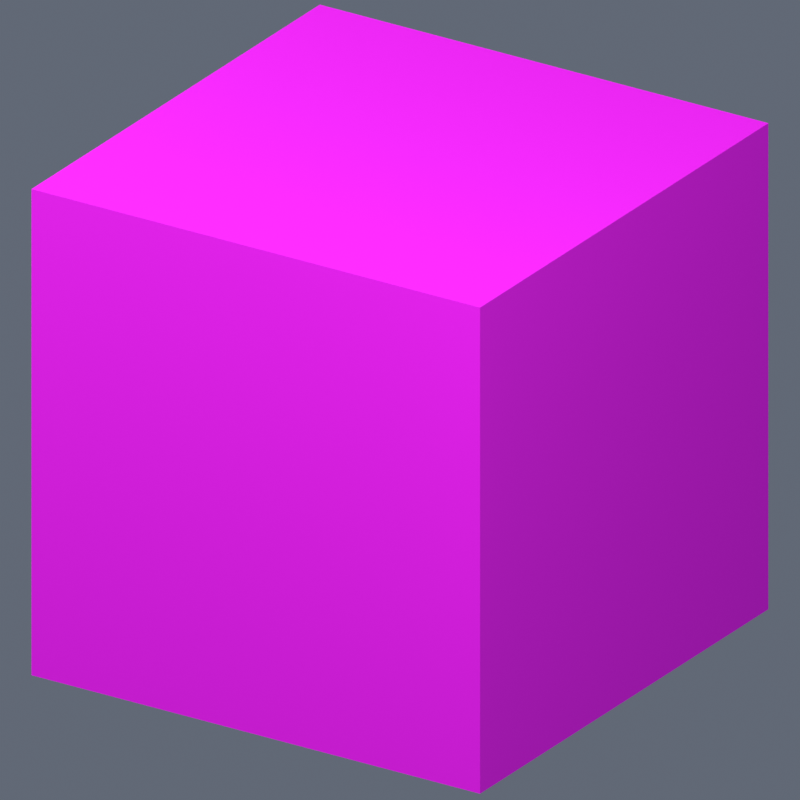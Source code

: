 # Source: Fluxara_Box_Grid.blend  (saved by Blender 4.5.92; exported with 4.5.12 LTS)
import bpy
from mathutils import Matrix  # noqa: F401  (used for matrix-valued properties, if any)

bpy.ops.wm.read_factory_settings(use_empty=True)
scene = bpy.context.scene
scene.name = 'Scene'

# ---- images (referenced by path relative to the original .blend; pixels are not part of the script)
import os
ASSET_DIR = os.environ.get("B2B_ASSET_DIR", "")  # directory of the original .blend (textures are referenced by path, not embedded)
HERE = os.path.dirname(os.path.abspath(__file__))  # packed textures are extracted next to this script under _unpacked/

def load_image(name, relpath, width, height, colorspace="sRGB"):
    """Load a texture the original file referenced (path relative to the .blend, or extracted next to this script)."""
    p = next((c for c in (os.path.join(HERE, relpath), os.path.join(ASSET_DIR, relpath)) if relpath and os.path.exists(c)), "")
    if p:
        img = bpy.data.images.load(p, check_existing=True)
        img.name = name
    else:  # same state as the original file: an image datablock whose file is absent (Cycles renders it pink)
        img = bpy.data.images.new(name, width, height)
        img.source = "FILE"
        img.filepath = "//" + (relpath or name)
    img.colorspace_settings.name = colorspace
    return img
img_fluxara_box_grid_png = load_image('fluxara_box_grid.png', 'library/fluxara_driftlib_boxGrid_a/fluxara_box_grid.png', 1024, 1024, 'sRGB')

# ---- materials (node trees are filled in below, after node groups)
mat_fluxara_box_grid = bpy.data.materials.new('fluxara_box_grid')

# ---- material node trees
mat_fluxara_box_grid.use_nodes = True; mat_fluxara_box_grid.node_tree.nodes.clear()
_N = mat_fluxara_box_grid.node_tree.nodes; _L = mat_fluxara_box_grid.node_tree.links
n0 = _N.new('ShaderNodeBsdfPrincipled'); n0.name = 'Principled BSDF'; n0.location = (-200, 100)
n0.inputs[2].default_value = 0.75
n1 = _N.new('ShaderNodeOutputMaterial'); n1.name = 'Material Output'; n1.location = (200, 100)
n2 = _N.new('ShaderNodeTexImage'); n2.name = 'Image Texture'; n2.location = (0, 0)
n2.image = img_fluxara_box_grid_png
n3 = _N.new('ShaderNodeVertexColor'); n3.name = 'Color Attribute'; n3.location = (0, 0)
n3.layer_name = 'Color'
n4 = _N.new('ShaderNodeMixRGB'); n4.name = 'Mix (Legacy)'; n4.location = (0, 0)
n4.blend_type = 'MULTIPLY'
n4.inputs[0].default_value = 1.0
_L.new(n0.outputs[0], n1.inputs[0])
_L.new(n2.outputs[0], n4.inputs[1])
_L.new(n3.outputs[0], n4.inputs[2])
_L.new(n2.outputs[0], n0.inputs[0])
_L.new(n2.outputs[1], n0.inputs[4])
n1.is_active_output = True

# ---- world
world_preview = bpy.data.worlds.new('Preview'); scene.world = world_preview
world_preview.use_nodes = True; world_preview.node_tree.nodes.clear()
_N = world_preview.node_tree.nodes; _L = world_preview.node_tree.links
n0 = _N.new('ShaderNodeBackground'); n0.name = 'Background'; n0.location = (-200, 100)
n0.inputs[0].default_value = (0.12, 0.14, 0.18, 1.0)
n1 = _N.new('ShaderNodeOutputWorld'); n1.name = 'World Output'; n1.location = (200, 100)
_L.new(n0.outputs[0], n1.inputs[0])
n1.is_active_output = True

# ---- cameras
cam_camera = bpy.data.cameras.new('Camera')
cam_camera.type = 'ORTHO'
cam_camera.ortho_scale = 3.0

# ---- lights
light_area = bpy.data.lights.new('Area', 'AREA')
light_area.energy = 1000.0
light_area.size = 8.0
light_area.size_y = 1.0
light_area_001 = bpy.data.lights.new('Area.001', 'AREA')
light_area_001.energy = 400.0
light_area_001.size = 8.0
light_area_001.size_y = 1.0

# ---- meshes
me_fluxara_box_grid_mesh = bpy.data.meshes.new('Fluxara_Box_Grid_Mesh')
me_fluxara_box_grid_mesh.from_pydata([(-1.0, -1.0, 0.0), (1.0, -1.0, 0.0), (1.0, 1.0, 0.0), (-1.0, 1.0, 0.0), (-1.0, -1.0, 2.0), (-1.0, 1.0, 2.0), (1.0, 1.0, 2.0), (1.0, -1.0, 2.0), (1.0, -1.0, 2.0), (1.0, 1.0, 2.0), (1.0, 1.0, 0.0), (1.0, -1.0, 0.0), (-1.0, -1.0, 2.0), (1.0, -1.0, 2.0), (1.0, -1.0, 0.0), (-1.0, -1.0, 0.0), (-1.0, 1.0, 2.0), (-1.0, -1.0, 2.0), (-1.0, -1.0, 0.0), (-1.0, 1.0, 0.0), (-1.0, 1.0, 0.0), (1.0, 1.0, 0.0), (1.0, 1.0, 2.0), (-1.0, 1.0, 2.0), (-0.9942, -0.9942, 0.005773), (-0.9942, 0.9942, 0.005773), (0.9942, 0.9942, 0.005773), (0.9942, -0.9942, 0.005773), (-0.9942, -0.9942, 1.994), (0.9942, -0.9942, 1.994), (0.9942, 0.9942, 1.994), (-0.9942, 0.9942, 1.994), (0.9942, -0.9942, 1.994), (0.9942, -0.9942, 0.005773), (0.9942, 0.9942, 0.005773), (0.9942, 0.9942, 1.994), (-0.9942, -0.9942, 1.994), (-0.9942, -0.9942, 0.005773), (0.9942, -0.9942, 0.005773), (0.9942, -0.9942, 1.994), (-0.9942, 0.9942, 1.994), (-0.9942, 0.9942, 0.005773), (-0.9942, -0.9942, 0.005773), (-0.9942, -0.9942, 1.994), (-0.9942, 0.9942, 0.005773), (-0.9942, 0.9942, 1.994), (0.9942, 0.9942, 1.994), (0.9942, 0.9942, 0.005773)], [], [(2, 1, 0), (2, 0, 3), (6, 5, 4), (6, 4, 7), (10, 9, 8), (10, 8, 11), (14, 13, 12), (14, 12, 15), (18, 17, 16), (18, 16, 19), (22, 21, 20), (22, 20, 23), (26, 25, 24), (26, 24, 27), (30, 29, 28), (30, 28, 31), (34, 33, 32), (34, 32, 35), (38, 37, 36), (38, 36, 39), (42, 41, 40), (42, 40, 43), (46, 45, 44), (46, 44, 47)])
me_fluxara_box_grid_mesh.polygons.foreach_set('use_smooth', [True] * 24)
_uv = me_fluxara_box_grid_mesh.uv_layers.new(name='UVMap')
_uv.uv.foreach_set('vector', [0.0, 0.0, 1.0, 0.0, 1.0, 1.0, 0.0, 0.0, 1.0, 1.0, 0.0, 1.0, 0.0, 0.0, 1.0, 0.0, 1.0, 1.0, 0.0, 0.0, 1.0, 1.0, 0.0, 1.0, 0.0, 0.0, 1.0, 0.0, 1.0, 1.0, 0.0, 0.0, 1.0, 1.0, 0.0, 1.0, 0.0, 0.0, 1.0, 0.0, 1.0, 1.0, 0.0, 0.0, 1.0, 1.0, 0.0, 1.0, 0.0, 0.0, 1.0, 0.0, 1.0, 1.0, 0.0, 0.0, 1.0, 1.0, 0.0, 1.0, 0.0, 0.0, 1.0, 0.0, 1.0, 1.0, 0.0, 0.0, 1.0, 1.0, 0.0, 1.0, 0.0, 0.0, 0.0, 1.0, 1.0, 1.0, 0.0, 0.0, 1.0, 1.0, 1.0, 0.0, 0.0, 0.0, 0.0, 1.0, 1.0, 1.0, 0.0, 0.0, 1.0, 1.0, 1.0, 0.0, 0.0, 0.0, 0.0, 1.0, 1.0, 1.0, 0.0, 0.0, 1.0, 1.0, 1.0, 0.0, 0.0, 0.0, 0.0, 1.0, 1.0, 1.0, 0.0, 0.0, 1.0, 1.0, 1.0, 0.0, 0.0, 0.0, 0.0, 1.0, 1.0, 1.0, 0.0, 0.0, 1.0, 1.0, 1.0, 0.0, 0.0, 0.0, 0.0, 1.0, 1.0, 1.0, 0.0, 0.0, 1.0, 1.0, 1.0, 0.0])
_ca = me_fluxara_box_grid_mesh.color_attributes.new('Color', 'BYTE_COLOR', 'POINT')
_ca.data.foreach_set('color', [1.0, 1.0, 1.0, 1.0, 1.0, 1.0, 1.0, 1.0, 1.0, 1.0, 1.0, 1.0, 1.0, 1.0, 1.0, 1.0, 1.0, 1.0, 1.0, 1.0, 1.0, 1.0, 1.0, 1.0, 1.0, 1.0, 1.0, 1.0, 1.0, 1.0, 1.0, 1.0, 1.0, 1.0, 1.0, 1.0, 1.0, 1.0, 1.0, 1.0, 1.0, 1.0, 1.0, 1.0, 1.0, 1.0, 1.0, 1.0, 1.0, 1.0, 1.0, 1.0, 1.0, 1.0, 1.0, 1.0, 1.0, 1.0, 1.0, 1.0, 1.0, 1.0, 1.0, 1.0, 1.0, 1.0, 1.0, 1.0, 1.0, 1.0, 1.0, 1.0, 1.0, 1.0, 1.0, 1.0, 1.0, 1.0, 1.0, 1.0, 1.0, 1.0, 1.0, 1.0, 1.0, 1.0, 1.0, 1.0, 1.0, 1.0, 1.0, 1.0, 1.0, 1.0, 1.0, 1.0, 1.0, 1.0, 1.0, 1.0, 1.0, 1.0, 1.0, 1.0, 1.0, 1.0, 1.0, 1.0, 1.0, 1.0, 1.0, 1.0, 1.0, 1.0, 1.0, 1.0, 1.0, 1.0, 1.0, 1.0, 1.0, 1.0, 1.0, 1.0, 1.0, 1.0, 1.0, 1.0, 1.0, 1.0, 1.0, 1.0, 1.0, 1.0, 1.0, 1.0, 1.0, 1.0, 1.0, 1.0, 1.0, 1.0, 1.0, 1.0, 1.0, 1.0, 1.0, 1.0, 1.0, 1.0, 1.0, 1.0, 1.0, 1.0, 1.0, 1.0, 1.0, 1.0, 1.0, 1.0, 1.0, 1.0, 1.0, 1.0, 1.0, 1.0, 1.0, 1.0, 1.0, 1.0, 1.0, 1.0, 1.0, 1.0, 1.0, 1.0, 1.0, 1.0, 1.0, 1.0, 1.0, 1.0, 1.0, 1.0, 1.0, 1.0, 1.0, 1.0, 1.0, 1.0, 1.0, 1.0])
me_fluxara_box_grid_mesh.materials.append(mat_fluxara_box_grid)
me_fluxara_box_grid_mesh.update()
me_fluxara_box_grid_mesh.normals_split_custom_set([tuple(v) for v in zip(*[iter([0.0, 0.0, -1.0, 0.0, 0.0, -1.0, 0.0, 0.0, -1.0, 0.0, 0.0, -1.0, 0.0, 0.0, -1.0, 0.0, 0.0, -1.0, 5.96e-08, 0.0, 1.0, 1.192e-07, 0.0, 1.0, 5.96e-08, 0.0, 1.0, 5.96e-08, 0.0, 1.0, 5.96e-08, 0.0, 1.0, 0.0, 0.0, 1.0, 1.0, -2.98e-07, 4.47e-08, 1.0, -5.96e-07, -2.384e-07, 1.0, -2.98e-07, 4.47e-08, 1.0, -2.98e-07, 4.47e-08, 1.0, -2.98e-07, 4.47e-08, 1.0, 0.0, 3.278e-07, -2.831e-07, -1.0, -1.788e-07, -4.768e-07, -1.0, -3.576e-07, -2.831e-07, -1.0, -1.788e-07, -2.831e-07, -1.0, -1.788e-07, -2.831e-07, -1.0, -1.788e-07, -8.941e-08, -1.0, -2.842e-14, -1.0, 2.384e-07, -1.341e-07, -1.0, 2.384e-07, -1.192e-07, -1.0, 2.384e-07, -1.341e-07, -1.0, 2.384e-07, -1.341e-07, -1.0, 2.384e-07, -1.341e-07, -1.0, 2.384e-07, -1.49e-07, 2.384e-07, 1.0, 1.639e-07, 2.086e-07, 1.0, 2.98e-07, 2.384e-07, 1.0, 1.639e-07, 2.384e-07, 1.0, 1.639e-07, 2.384e-07, 1.0, 1.639e-07, 2.682e-07, 1.0, 2.98e-08, -2.1e-10, 0.0, 1.0, -4.711e-10, 0.0, 1.0, -2.1e-10, 0.0, 1.0, -2.1e-10, 0.0, 1.0, -2.1e-10, 0.0, 1.0, 5.112e-11, 0.0, 1.0, 1.393e-09, 0.0, -1.0, 2.785e-09, 0.0, -1.0, 1.393e-09, 0.0, -1.0, 1.393e-09, 0.0, -1.0, 1.393e-09, 0.0, -1.0, 0.0, 0.0, -1.0, -1.0, 2.713e-07, -4.496e-08, -1.0, 0.0, -3.297e-07, -1.0, 2.713e-07, -4.496e-08, -1.0, 2.713e-07, -4.496e-08, -1.0, 2.713e-07, -4.496e-08, -1.0, 5.427e-07, 2.398e-07, 2.848e-07, 1.0, 6.065e-08, 8.993e-08, 1.0, -1.199e-07, 2.848e-07, 1.0, 6.065e-08, 2.848e-07, 1.0, 6.065e-08, 2.848e-07, 1.0, 6.065e-08, 4.796e-07, 1.0, 2.412e-07, 1.0, -2.11e-07, 1.349e-07, 1.0, -2.412e-07, 1.499e-07, 1.0, -2.11e-07, 1.349e-07, 1.0, -2.11e-07, 1.349e-07, 1.0, -2.11e-07, 1.349e-07, 1.0, -1.809e-07, 1.199e-07, -2.398e-07, -1.0, -2.558e-07, -2.698e-07, -1.0, -2.705e-07, -2.398e-07, -1.0, -2.558e-07, -2.398e-07, -1.0, -2.558e-07, -2.398e-07, -1.0, -2.558e-07, -2.098e-07, -1.0, -2.412e-07])] * 3)])

# ---- objects
ob_fluxara_box_grid = bpy.data.objects.new('Fluxara_Box_Grid', me_fluxara_box_grid_mesh)
ob_camera = bpy.data.objects.new('Camera', cam_camera)
ob_area = bpy.data.objects.new('Area', light_area)
ob_area_001 = bpy.data.objects.new('Area.001', light_area_001)

# ---- transforms, parenting, visibility, modifiers, constraints
ob_fluxara_box_grid.location = (0.0, 0.0, 0.0)
ob_camera.location = (3.6, -5.6, 4.0)
ob_camera.rotation_euler = (1.147, 6.182e-08, 0.5713)
ob_area.location = (4.0, -6.0, 9.0)
ob_area.rotation_euler = (0.7336, -5.341e-08, 0.588)
ob_area_001.location = (-6.0, -2.0, 5.0)
ob_area_001.rotation_euler = (1.007, -7.908e-08, -1.249)

# ---- collection membership
scene.collection.objects.link(ob_fluxara_box_grid)
scene.collection.objects.link(ob_camera)
scene.collection.objects.link(ob_area)
scene.collection.objects.link(ob_area_001)

# ---- scene / render settings (as saved in the file)
scene.camera = ob_camera
scene.frame_start = 1; scene.frame_end = 250; scene.frame_set(1)
scene.render.engine = 'BLENDER_EEVEE_NEXT'
scene.render.resolution_x = 800
scene.render.resolution_y = 800
scene.view_settings.view_transform = 'Standard'
bpy.context.view_layer.update()
